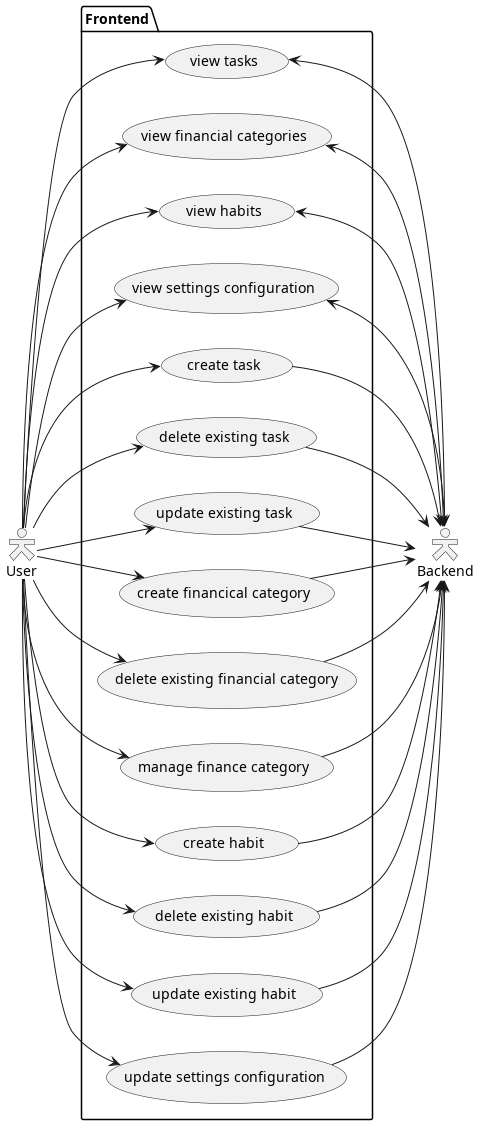

The diagram above was rendered by PlantUML. Its source (embedded in the PNG):
@startuml FrontendUses
skinparam actorStyle Hollow
left to right direction
:User: as u
:Backend: as b

package Frontend {
    usecase "create task" as c_task
    usecase "delete existing task" as d_task
    usecase "update existing task" as u_task
    usecase "view tasks" as v_task

    usecase "create financical category" as c_finance
    usecase "delete existing financial category" as d_finance
    usecase "manage finance category" as m_finance
    usecase "view financial categories" as v_finance

    usecase "create habit" as c_habit
    usecase "delete existing habit" as d_habit
    usecase "update existing habit" as u_habit
    usecase "view habits" as v_habit

    usecase "update settings configuration" as u_settings
    usecase "view settings configuration" as v_settings
}

u --> c_task
c_task --> b
u --> d_task
d_task --> b
u --> u_task
u_task --> b
u --> v_task
v_task <-> b

u --> c_finance
c_finance --> b
u --> d_finance
d_finance --> b
u --> m_finance
m_finance --> b
u --> v_finance
v_finance <-> b

u --> c_habit
c_habit --> b
u --> d_habit
d_habit --> b
u --> u_habit
u_habit --> b
u --> v_habit
v_habit <-> b

u --> v_settings
v_settings <-> b
u --> u_settings
u_settings --> b

@enduml